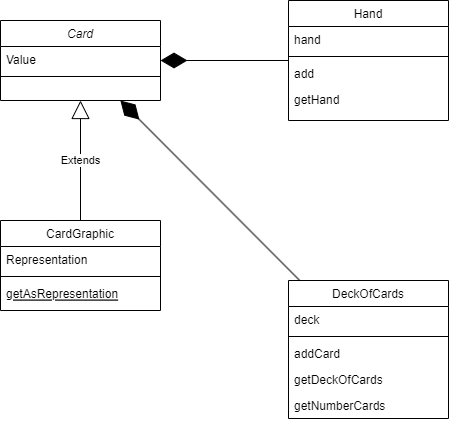

The diagram above was exported from draw.io. Its source (the exported page's mxGraphModel, read from the mxfile embedded in the PNG):
<mxGraphModel dx="1434" dy="768" grid="1" gridSize="10" guides="1" tooltips="1" connect="1" arrows="1" fold="1" page="1" pageScale="1" pageWidth="827" pageHeight="1169" math="0" shadow="0">
  <root>
    <mxCell id="WIyWlLk6GJQsqaUBKTNV-0" />
    <mxCell id="WIyWlLk6GJQsqaUBKTNV-1" parent="WIyWlLk6GJQsqaUBKTNV-0" />
    <mxCell id="zkfFHV4jXpPFQw0GAbJ--0" value="Card" style="swimlane;fontStyle=2;align=center;verticalAlign=top;childLayout=stackLayout;horizontal=1;startSize=26;horizontalStack=0;resizeParent=1;resizeLast=0;collapsible=1;marginBottom=0;rounded=0;shadow=0;strokeWidth=1;" parent="WIyWlLk6GJQsqaUBKTNV-1" vertex="1">
      <mxGeometry x="220" y="150" width="160" height="80" as="geometry">
        <mxRectangle x="230" y="140" width="160" height="26" as="alternateBounds" />
      </mxGeometry>
    </mxCell>
    <mxCell id="zkfFHV4jXpPFQw0GAbJ--1" value="Value" style="text;align=left;verticalAlign=top;spacingLeft=4;spacingRight=4;overflow=hidden;rotatable=0;points=[[0,0.5],[1,0.5]];portConstraint=eastwest;" parent="zkfFHV4jXpPFQw0GAbJ--0" vertex="1">
      <mxGeometry y="26" width="160" height="26" as="geometry" />
    </mxCell>
    <mxCell id="zkfFHV4jXpPFQw0GAbJ--4" value="" style="line;html=1;strokeWidth=1;align=left;verticalAlign=middle;spacingTop=-1;spacingLeft=3;spacingRight=3;rotatable=0;labelPosition=right;points=[];portConstraint=eastwest;" parent="zkfFHV4jXpPFQw0GAbJ--0" vertex="1">
      <mxGeometry y="52" width="160" height="8" as="geometry" />
    </mxCell>
    <mxCell id="zkfFHV4jXpPFQw0GAbJ--6" value="CardGraphic&#10;" style="swimlane;fontStyle=0;align=center;verticalAlign=top;childLayout=stackLayout;horizontal=1;startSize=26;horizontalStack=0;resizeParent=1;resizeLast=0;collapsible=1;marginBottom=0;rounded=0;shadow=0;strokeWidth=1;" parent="WIyWlLk6GJQsqaUBKTNV-1" vertex="1">
      <mxGeometry x="220" y="350" width="160" height="90" as="geometry">
        <mxRectangle x="130" y="380" width="160" height="26" as="alternateBounds" />
      </mxGeometry>
    </mxCell>
    <mxCell id="zkfFHV4jXpPFQw0GAbJ--7" value="Representation" style="text;align=left;verticalAlign=top;spacingLeft=4;spacingRight=4;overflow=hidden;rotatable=0;points=[[0,0.5],[1,0.5]];portConstraint=eastwest;" parent="zkfFHV4jXpPFQw0GAbJ--6" vertex="1">
      <mxGeometry y="26" width="160" height="26" as="geometry" />
    </mxCell>
    <mxCell id="zkfFHV4jXpPFQw0GAbJ--9" value="" style="line;html=1;strokeWidth=1;align=left;verticalAlign=middle;spacingTop=-1;spacingLeft=3;spacingRight=3;rotatable=0;labelPosition=right;points=[];portConstraint=eastwest;" parent="zkfFHV4jXpPFQw0GAbJ--6" vertex="1">
      <mxGeometry y="52" width="160" height="8" as="geometry" />
    </mxCell>
    <mxCell id="zkfFHV4jXpPFQw0GAbJ--10" value="getAsRepresentation" style="text;align=left;verticalAlign=top;spacingLeft=4;spacingRight=4;overflow=hidden;rotatable=0;points=[[0,0.5],[1,0.5]];portConstraint=eastwest;fontStyle=4" parent="zkfFHV4jXpPFQw0GAbJ--6" vertex="1">
      <mxGeometry y="60" width="160" height="26" as="geometry" />
    </mxCell>
    <mxCell id="zkfFHV4jXpPFQw0GAbJ--13" value="DeckOfCards" style="swimlane;fontStyle=0;align=center;verticalAlign=top;childLayout=stackLayout;horizontal=1;startSize=26;horizontalStack=0;resizeParent=1;resizeLast=0;collapsible=1;marginBottom=0;rounded=0;shadow=0;strokeWidth=1;" parent="WIyWlLk6GJQsqaUBKTNV-1" vertex="1">
      <mxGeometry x="508" y="410" width="160" height="138" as="geometry">
        <mxRectangle x="340" y="380" width="170" height="26" as="alternateBounds" />
      </mxGeometry>
    </mxCell>
    <mxCell id="zkfFHV4jXpPFQw0GAbJ--14" value="deck" style="text;align=left;verticalAlign=top;spacingLeft=4;spacingRight=4;overflow=hidden;rotatable=0;points=[[0,0.5],[1,0.5]];portConstraint=eastwest;" parent="zkfFHV4jXpPFQw0GAbJ--13" vertex="1">
      <mxGeometry y="26" width="160" height="26" as="geometry" />
    </mxCell>
    <mxCell id="zkfFHV4jXpPFQw0GAbJ--15" value="" style="line;html=1;strokeWidth=1;align=left;verticalAlign=middle;spacingTop=-1;spacingLeft=3;spacingRight=3;rotatable=0;labelPosition=right;points=[];portConstraint=eastwest;" parent="zkfFHV4jXpPFQw0GAbJ--13" vertex="1">
      <mxGeometry y="52" width="160" height="8" as="geometry" />
    </mxCell>
    <mxCell id="Lwjizk05l1-aJ-1heW-3-5" value="addCard" style="text;align=left;verticalAlign=top;spacingLeft=4;spacingRight=4;overflow=hidden;rotatable=0;points=[[0,0.5],[1,0.5]];portConstraint=eastwest;" vertex="1" parent="zkfFHV4jXpPFQw0GAbJ--13">
      <mxGeometry y="60" width="160" height="26" as="geometry" />
    </mxCell>
    <mxCell id="Lwjizk05l1-aJ-1heW-3-6" value="getDeckOfCards" style="text;align=left;verticalAlign=top;spacingLeft=4;spacingRight=4;overflow=hidden;rotatable=0;points=[[0,0.5],[1,0.5]];portConstraint=eastwest;" vertex="1" parent="zkfFHV4jXpPFQw0GAbJ--13">
      <mxGeometry y="86" width="160" height="26" as="geometry" />
    </mxCell>
    <mxCell id="Lwjizk05l1-aJ-1heW-3-7" value="getNumberCards" style="text;align=left;verticalAlign=top;spacingLeft=4;spacingRight=4;overflow=hidden;rotatable=0;points=[[0,0.5],[1,0.5]];portConstraint=eastwest;" vertex="1" parent="zkfFHV4jXpPFQw0GAbJ--13">
      <mxGeometry y="112" width="160" height="26" as="geometry" />
    </mxCell>
    <mxCell id="zkfFHV4jXpPFQw0GAbJ--17" value="Hand" style="swimlane;fontStyle=0;align=center;verticalAlign=top;childLayout=stackLayout;horizontal=1;startSize=26;horizontalStack=0;resizeParent=1;resizeLast=0;collapsible=1;marginBottom=0;rounded=0;shadow=0;strokeWidth=1;" parent="WIyWlLk6GJQsqaUBKTNV-1" vertex="1">
      <mxGeometry x="508" y="130" width="160" height="120" as="geometry">
        <mxRectangle x="550" y="140" width="160" height="26" as="alternateBounds" />
      </mxGeometry>
    </mxCell>
    <mxCell id="zkfFHV4jXpPFQw0GAbJ--18" value="hand" style="text;align=left;verticalAlign=top;spacingLeft=4;spacingRight=4;overflow=hidden;rotatable=0;points=[[0,0.5],[1,0.5]];portConstraint=eastwest;" parent="zkfFHV4jXpPFQw0GAbJ--17" vertex="1">
      <mxGeometry y="26" width="160" height="26" as="geometry" />
    </mxCell>
    <mxCell id="zkfFHV4jXpPFQw0GAbJ--23" value="" style="line;html=1;strokeWidth=1;align=left;verticalAlign=middle;spacingTop=-1;spacingLeft=3;spacingRight=3;rotatable=0;labelPosition=right;points=[];portConstraint=eastwest;" parent="zkfFHV4jXpPFQw0GAbJ--17" vertex="1">
      <mxGeometry y="52" width="160" height="8" as="geometry" />
    </mxCell>
    <mxCell id="zkfFHV4jXpPFQw0GAbJ--24" value="add" style="text;align=left;verticalAlign=top;spacingLeft=4;spacingRight=4;overflow=hidden;rotatable=0;points=[[0,0.5],[1,0.5]];portConstraint=eastwest;" parent="zkfFHV4jXpPFQw0GAbJ--17" vertex="1">
      <mxGeometry y="60" width="160" height="26" as="geometry" />
    </mxCell>
    <mxCell id="zkfFHV4jXpPFQw0GAbJ--25" value="getHand" style="text;align=left;verticalAlign=top;spacingLeft=4;spacingRight=4;overflow=hidden;rotatable=0;points=[[0,0.5],[1,0.5]];portConstraint=eastwest;" parent="zkfFHV4jXpPFQw0GAbJ--17" vertex="1">
      <mxGeometry y="86" width="160" height="26" as="geometry" />
    </mxCell>
    <mxCell id="Lwjizk05l1-aJ-1heW-3-2" value="Extends" style="endArrow=block;endSize=16;endFill=0;html=1;rounded=0;" edge="1" parent="WIyWlLk6GJQsqaUBKTNV-1" source="zkfFHV4jXpPFQw0GAbJ--6" target="zkfFHV4jXpPFQw0GAbJ--0">
      <mxGeometry width="160" relative="1" as="geometry">
        <mxPoint x="210" y="420" as="sourcePoint" />
        <mxPoint x="370" y="420" as="targetPoint" />
      </mxGeometry>
    </mxCell>
    <mxCell id="Lwjizk05l1-aJ-1heW-3-3" value="" style="endArrow=diamondThin;endFill=1;endSize=24;html=1;rounded=0;" edge="1" parent="WIyWlLk6GJQsqaUBKTNV-1" source="zkfFHV4jXpPFQw0GAbJ--17" target="zkfFHV4jXpPFQw0GAbJ--0">
      <mxGeometry width="160" relative="1" as="geometry">
        <mxPoint x="360" y="310" as="sourcePoint" />
        <mxPoint x="520" y="310" as="targetPoint" />
      </mxGeometry>
    </mxCell>
    <mxCell id="Lwjizk05l1-aJ-1heW-3-4" value="" style="endArrow=diamondThin;endFill=1;endSize=24;html=1;rounded=0;" edge="1" parent="WIyWlLk6GJQsqaUBKTNV-1" source="zkfFHV4jXpPFQw0GAbJ--13" target="zkfFHV4jXpPFQw0GAbJ--0">
      <mxGeometry width="160" relative="1" as="geometry">
        <mxPoint x="438" y="146" as="sourcePoint" />
        <mxPoint x="310" y="130" as="targetPoint" />
      </mxGeometry>
    </mxCell>
  </root>
</mxGraphModel>